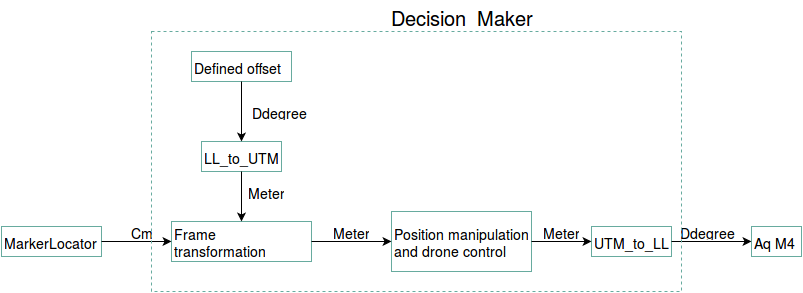

The diagram above was exported from draw.io. Its source (the exported page's mxGraphModel, read from the mxfile embedded in the PNG):
<mxGraphModel dx="1114" dy="607" grid="1" gridSize="10" guides="1" tooltips="1" connect="1" arrows="1" fold="1" page="1" pageScale="1" pageWidth="826" pageHeight="1169" background="#ffffff" math="0" shadow="0">
  <root>
    <mxCell id="0" />
    <mxCell id="1" parent="0" />
    <mxCell id="258b7f2d87811281-1" value="MarkerLocator" style="whiteSpace=wrap;html=1;strokeColor=#67AB9F;fillColor=none;gradientColor=none;fontSize=14;align=left;" vertex="1" parent="1">
      <mxGeometry x="10" y="295" width="100" height="30" as="geometry" />
    </mxCell>
    <mxCell id="258b7f2d87811281-2" value="Frame transformation&lt;br&gt;" style="whiteSpace=wrap;html=1;strokeColor=#67AB9F;fillColor=none;gradientColor=none;fontSize=14;align=left;" vertex="1" parent="1">
      <mxGeometry x="180" y="290" width="140" height="40" as="geometry" />
    </mxCell>
    <mxCell id="258b7f2d87811281-3" value="Position manipulation and drone control &lt;br&gt;" style="whiteSpace=wrap;html=1;strokeColor=#67AB9F;fillColor=none;gradientColor=none;fontSize=14;align=left;" vertex="1" parent="1">
      <mxGeometry x="400" y="280" width="140" height="60" as="geometry" />
    </mxCell>
    <mxCell id="258b7f2d87811281-4" style="edgeStyle=orthogonalEdgeStyle;rounded=0;html=1;exitX=1;exitY=0.5;entryX=0;entryY=0.5;startArrow=none;startFill=0;endArrow=classic;endFill=1;jettySize=auto;orthogonalLoop=1;strokeColor=#000000;fontSize=14;" edge="1" parent="1" source="258b7f2d87811281-1" target="258b7f2d87811281-2">
      <mxGeometry relative="1" as="geometry" />
    </mxCell>
    <mxCell id="258b7f2d87811281-5" style="edgeStyle=orthogonalEdgeStyle;rounded=0;html=1;exitX=1;exitY=0.5;entryX=0;entryY=0.5;startArrow=none;startFill=0;endArrow=classic;endFill=1;jettySize=auto;orthogonalLoop=1;strokeColor=#000000;fontSize=14;" edge="1" parent="1" source="258b7f2d87811281-2" target="258b7f2d87811281-3">
      <mxGeometry relative="1" as="geometry" />
    </mxCell>
    <mxCell id="258b7f2d87811281-6" value="Cm" style="text;html=1;strokeColor=none;fillColor=none;align=center;verticalAlign=middle;whiteSpace=wrap;overflow=hidden;fontSize=14;" vertex="1" parent="1">
      <mxGeometry x="130" y="290" width="40" height="20" as="geometry" />
    </mxCell>
    <mxCell id="258b7f2d87811281-7" value="Meters" style="text;html=1;strokeColor=none;fillColor=none;align=center;verticalAlign=middle;whiteSpace=wrap;overflow=hidden;fontSize=14;" vertex="1" parent="1">
      <mxGeometry x="340" y="290" width="40" height="20" as="geometry" />
    </mxCell>
    <mxCell id="258b7f2d87811281-9" value="LL_to_UTM" style="whiteSpace=wrap;html=1;strokeColor=#67AB9F;fillColor=none;gradientColor=none;fontSize=14;align=left;" vertex="1" parent="1">
      <mxGeometry x="210" y="210" width="80" height="30" as="geometry" />
    </mxCell>
    <mxCell id="258b7f2d87811281-11" style="edgeStyle=orthogonalEdgeStyle;rounded=0;html=1;exitX=0.5;exitY=1;entryX=0.5;entryY=0;startArrow=none;startFill=0;endArrow=classic;endFill=1;jettySize=auto;orthogonalLoop=1;strokeColor=#000000;fontSize=14;" edge="1" parent="1" source="258b7f2d87811281-9" target="258b7f2d87811281-2">
      <mxGeometry relative="1" as="geometry" />
    </mxCell>
    <mxCell id="258b7f2d87811281-13" value="Defined offset&lt;br&gt;" style="whiteSpace=wrap;html=1;strokeColor=#67AB9F;fillColor=none;gradientColor=none;fontSize=14;align=left;" vertex="1" parent="1">
      <mxGeometry x="200" y="120" width="100" height="30" as="geometry" />
    </mxCell>
    <mxCell id="258b7f2d87811281-14" style="edgeStyle=orthogonalEdgeStyle;rounded=0;html=1;exitX=0.5;exitY=1;entryX=0.5;entryY=0;startArrow=none;startFill=0;endArrow=classic;endFill=1;jettySize=auto;orthogonalLoop=1;strokeColor=#000000;fontSize=14;" edge="1" parent="1" source="258b7f2d87811281-13" target="258b7f2d87811281-9">
      <mxGeometry relative="1" as="geometry" />
    </mxCell>
    <mxCell id="258b7f2d87811281-15" value="UTM_to_LL" style="whiteSpace=wrap;html=1;strokeColor=#67AB9F;fillColor=none;gradientColor=none;fontSize=14;align=left;" vertex="1" parent="1">
      <mxGeometry x="600" y="295" width="80" height="30" as="geometry" />
    </mxCell>
    <mxCell id="258b7f2d87811281-16" style="edgeStyle=orthogonalEdgeStyle;rounded=0;html=1;exitX=1;exitY=0.5;entryX=0;entryY=0.5;startArrow=none;startFill=0;endArrow=classic;endFill=1;jettySize=auto;orthogonalLoop=1;strokeColor=#000000;fontSize=14;" edge="1" parent="1" source="258b7f2d87811281-3" target="258b7f2d87811281-15">
      <mxGeometry relative="1" as="geometry" />
    </mxCell>
    <mxCell id="258b7f2d87811281-17" value="Aq M4&lt;br&gt;" style="whiteSpace=wrap;html=1;strokeColor=#67AB9F;fillColor=none;gradientColor=none;fontSize=14;align=left;" vertex="1" parent="1">
      <mxGeometry x="760" y="295" width="50" height="30" as="geometry" />
    </mxCell>
    <mxCell id="258b7f2d87811281-18" value="" style="edgeStyle=orthogonalEdgeStyle;rounded=0;html=1;startArrow=none;startFill=0;endArrow=classic;endFill=1;jettySize=auto;orthogonalLoop=1;strokeColor=#000000;fontSize=14;" edge="1" parent="1" source="258b7f2d87811281-15" target="258b7f2d87811281-17">
      <mxGeometry relative="1" as="geometry" />
    </mxCell>
    <mxCell id="258b7f2d87811281-19" value="Meters" style="text;html=1;strokeColor=none;fillColor=none;align=center;verticalAlign=middle;whiteSpace=wrap;overflow=hidden;fontSize=14;" vertex="1" parent="1">
      <mxGeometry x="550" y="290" width="40" height="20" as="geometry" />
    </mxCell>
    <mxCell id="258b7f2d87811281-20" value="Ddegree" style="text;html=1;strokeColor=none;fillColor=none;align=center;verticalAlign=middle;whiteSpace=wrap;overflow=hidden;fontSize=14;" vertex="1" parent="1">
      <mxGeometry x="680" y="290" width="70" height="20" as="geometry" />
    </mxCell>
    <mxCell id="258b7f2d87811281-21" value="Ddegree" style="text;html=1;strokeColor=none;fillColor=none;align=center;verticalAlign=middle;whiteSpace=wrap;overflow=hidden;fontSize=14;" vertex="1" parent="1">
      <mxGeometry x="255" y="170" width="65" height="20" as="geometry" />
    </mxCell>
    <mxCell id="258b7f2d87811281-22" value="Meter" style="text;html=1;strokeColor=none;fillColor=none;align=center;verticalAlign=middle;whiteSpace=wrap;overflow=hidden;fontSize=14;" vertex="1" parent="1">
      <mxGeometry x="255" y="250" width="40" height="20" as="geometry" />
    </mxCell>
    <mxCell id="258b7f2d87811281-23" value="" style="whiteSpace=wrap;html=1;strokeColor=#67AB9F;fillColor=none;gradientColor=none;fontSize=14;align=left;dashed=1;" vertex="1" parent="1">
      <mxGeometry x="160" y="100" width="530" height="260" as="geometry" />
    </mxCell>
    <mxCell id="258b7f2d87811281-24" value="&lt;font style=&quot;font-size: 20px&quot;&gt;Decision_Maker&lt;/font&gt;" style="text;html=1;strokeColor=none;fillColor=none;align=center;verticalAlign=middle;whiteSpace=wrap;overflow=hidden;dashed=1;fontSize=14;" vertex="1" parent="1">
      <mxGeometry x="385" y="70" width="170" height="30" as="geometry" />
    </mxCell>
  </root>
</mxGraphModel>